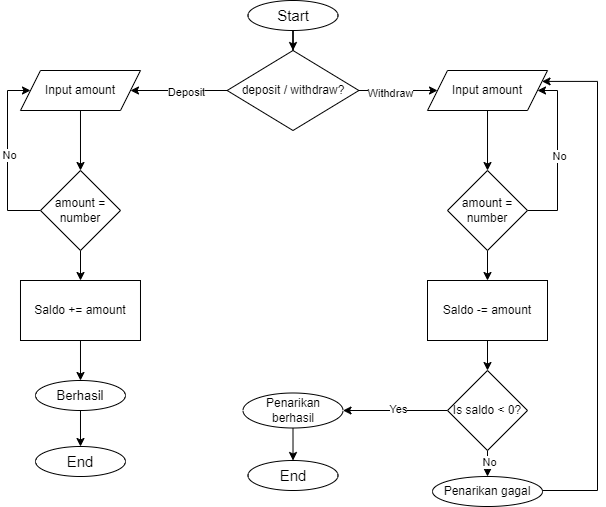

The diagram above was exported from draw.io. Its source (the exported page's mxGraphModel, read from the mxfile embedded in the PNG):
<mxGraphModel dx="954" dy="630" grid="1" gridSize="10" guides="1" tooltips="1" connect="1" arrows="0" fold="1" page="1" pageScale="1" pageWidth="827" pageHeight="1169" math="0" shadow="0">
  <root>
    <mxCell id="WIyWlLk6GJQsqaUBKTNV-0" />
    <mxCell id="WIyWlLk6GJQsqaUBKTNV-1" parent="WIyWlLk6GJQsqaUBKTNV-0" />
    <mxCell id="U467oKsq1whL3nNcdWwW-10" value="" style="edgeStyle=orthogonalEdgeStyle;rounded=0;orthogonalLoop=1;jettySize=auto;html=1;" edge="1" parent="WIyWlLk6GJQsqaUBKTNV-1" source="U467oKsq1whL3nNcdWwW-0" target="U467oKsq1whL3nNcdWwW-9">
      <mxGeometry relative="1" as="geometry" />
    </mxCell>
    <mxCell id="U467oKsq1whL3nNcdWwW-0" value="&lt;font style=&quot;font-size: 15px;&quot;&gt;Start&lt;/font&gt;" style="ellipse;whiteSpace=wrap;html=1;" vertex="1" parent="WIyWlLk6GJQsqaUBKTNV-1">
      <mxGeometry x="350.5" y="30" width="90" height="30" as="geometry" />
    </mxCell>
    <mxCell id="U467oKsq1whL3nNcdWwW-35" style="edgeStyle=orthogonalEdgeStyle;rounded=0;orthogonalLoop=1;jettySize=auto;html=1;exitX=0.5;exitY=1;exitDx=0;exitDy=0;entryX=0.5;entryY=0;entryDx=0;entryDy=0;" edge="1" parent="WIyWlLk6GJQsqaUBKTNV-1" source="U467oKsq1whL3nNcdWwW-1" target="U467oKsq1whL3nNcdWwW-33">
      <mxGeometry relative="1" as="geometry" />
    </mxCell>
    <mxCell id="U467oKsq1whL3nNcdWwW-1" value="&lt;font style=&quot;&quot;&gt;&lt;font style=&quot;font-size: 13px;&quot;&gt;Berhasil&lt;/font&gt;&lt;br&gt;&lt;/font&gt;" style="ellipse;whiteSpace=wrap;html=1;" vertex="1" parent="WIyWlLk6GJQsqaUBKTNV-1">
      <mxGeometry x="137.99" y="410" width="90" height="30" as="geometry" />
    </mxCell>
    <mxCell id="U467oKsq1whL3nNcdWwW-12" value="" style="edgeStyle=orthogonalEdgeStyle;rounded=0;orthogonalLoop=1;jettySize=auto;html=1;" edge="1" parent="WIyWlLk6GJQsqaUBKTNV-1" source="U467oKsq1whL3nNcdWwW-9" target="U467oKsq1whL3nNcdWwW-11">
      <mxGeometry relative="1" as="geometry" />
    </mxCell>
    <mxCell id="U467oKsq1whL3nNcdWwW-16" value="Withdraw" style="edgeLabel;html=1;align=center;verticalAlign=middle;resizable=0;points=[];" vertex="1" connectable="0" parent="U467oKsq1whL3nNcdWwW-12">
      <mxGeometry x="-0.2046" y="-2" relative="1" as="geometry">
        <mxPoint as="offset" />
      </mxGeometry>
    </mxCell>
    <mxCell id="U467oKsq1whL3nNcdWwW-14" value="" style="edgeStyle=orthogonalEdgeStyle;rounded=0;orthogonalLoop=1;jettySize=auto;html=1;" edge="1" parent="WIyWlLk6GJQsqaUBKTNV-1" source="U467oKsq1whL3nNcdWwW-9" target="U467oKsq1whL3nNcdWwW-13">
      <mxGeometry relative="1" as="geometry" />
    </mxCell>
    <mxCell id="U467oKsq1whL3nNcdWwW-15" value="Deposit" style="edgeLabel;html=1;align=center;verticalAlign=middle;resizable=0;points=[];" vertex="1" connectable="0" parent="U467oKsq1whL3nNcdWwW-14">
      <mxGeometry x="-0.1455" y="1" relative="1" as="geometry">
        <mxPoint as="offset" />
      </mxGeometry>
    </mxCell>
    <mxCell id="U467oKsq1whL3nNcdWwW-9" value="deposit / withdraw?" style="rhombus;whiteSpace=wrap;html=1;" vertex="1" parent="WIyWlLk6GJQsqaUBKTNV-1">
      <mxGeometry x="329.63" y="80" width="131.75" height="80" as="geometry" />
    </mxCell>
    <mxCell id="U467oKsq1whL3nNcdWwW-18" value="" style="edgeStyle=orthogonalEdgeStyle;rounded=0;orthogonalLoop=1;jettySize=auto;html=1;" edge="1" parent="WIyWlLk6GJQsqaUBKTNV-1" source="U467oKsq1whL3nNcdWwW-11" target="U467oKsq1whL3nNcdWwW-17">
      <mxGeometry relative="1" as="geometry" />
    </mxCell>
    <mxCell id="U467oKsq1whL3nNcdWwW-11" value="Input amount" style="shape=parallelogram;perimeter=parallelogramPerimeter;whiteSpace=wrap;html=1;fixedSize=1;" vertex="1" parent="WIyWlLk6GJQsqaUBKTNV-1">
      <mxGeometry x="530.01" y="100" width="120" height="40" as="geometry" />
    </mxCell>
    <mxCell id="U467oKsq1whL3nNcdWwW-24" value="" style="edgeStyle=orthogonalEdgeStyle;rounded=0;orthogonalLoop=1;jettySize=auto;html=1;" edge="1" parent="WIyWlLk6GJQsqaUBKTNV-1" source="U467oKsq1whL3nNcdWwW-13" target="U467oKsq1whL3nNcdWwW-23">
      <mxGeometry relative="1" as="geometry" />
    </mxCell>
    <mxCell id="U467oKsq1whL3nNcdWwW-13" value="Input amount" style="shape=parallelogram;perimeter=parallelogramPerimeter;whiteSpace=wrap;html=1;fixedSize=1;" vertex="1" parent="WIyWlLk6GJQsqaUBKTNV-1">
      <mxGeometry x="122.99000000000001" y="100" width="120" height="40" as="geometry" />
    </mxCell>
    <mxCell id="U467oKsq1whL3nNcdWwW-19" style="edgeStyle=orthogonalEdgeStyle;rounded=0;orthogonalLoop=1;jettySize=auto;html=1;entryX=1;entryY=0.5;entryDx=0;entryDy=0;" edge="1" parent="WIyWlLk6GJQsqaUBKTNV-1" source="U467oKsq1whL3nNcdWwW-17" target="U467oKsq1whL3nNcdWwW-11">
      <mxGeometry relative="1" as="geometry">
        <mxPoint x="720" y="130" as="targetPoint" />
        <Array as="points">
          <mxPoint x="660" y="240" />
          <mxPoint x="660" y="120" />
        </Array>
      </mxGeometry>
    </mxCell>
    <mxCell id="U467oKsq1whL3nNcdWwW-20" value="No" style="edgeLabel;html=1;align=center;verticalAlign=middle;resizable=0;points=[];" vertex="1" connectable="0" parent="U467oKsq1whL3nNcdWwW-19">
      <mxGeometry x="-0.0046" y="-1" relative="1" as="geometry">
        <mxPoint as="offset" />
      </mxGeometry>
    </mxCell>
    <mxCell id="U467oKsq1whL3nNcdWwW-26" value="" style="edgeStyle=orthogonalEdgeStyle;rounded=0;orthogonalLoop=1;jettySize=auto;html=1;" edge="1" parent="WIyWlLk6GJQsqaUBKTNV-1" source="U467oKsq1whL3nNcdWwW-17" target="U467oKsq1whL3nNcdWwW-25">
      <mxGeometry relative="1" as="geometry" />
    </mxCell>
    <mxCell id="U467oKsq1whL3nNcdWwW-17" value="amount = number" style="rhombus;whiteSpace=wrap;html=1;" vertex="1" parent="WIyWlLk6GJQsqaUBKTNV-1">
      <mxGeometry x="550.01" y="200" width="79.99" height="80" as="geometry" />
    </mxCell>
    <mxCell id="U467oKsq1whL3nNcdWwW-21" style="edgeStyle=orthogonalEdgeStyle;rounded=0;orthogonalLoop=1;jettySize=auto;html=1;entryX=0;entryY=0.5;entryDx=0;entryDy=0;" edge="1" parent="WIyWlLk6GJQsqaUBKTNV-1" source="U467oKsq1whL3nNcdWwW-23" target="U467oKsq1whL3nNcdWwW-13">
      <mxGeometry relative="1" as="geometry">
        <mxPoint x="229.99" y="120" as="targetPoint" />
        <Array as="points">
          <mxPoint x="110" y="240" />
          <mxPoint x="110" y="120" />
        </Array>
      </mxGeometry>
    </mxCell>
    <mxCell id="U467oKsq1whL3nNcdWwW-22" value="No" style="edgeLabel;html=1;align=center;verticalAlign=middle;resizable=0;points=[];" vertex="1" connectable="0" parent="U467oKsq1whL3nNcdWwW-21">
      <mxGeometry x="-0.0046" y="-1" relative="1" as="geometry">
        <mxPoint as="offset" />
      </mxGeometry>
    </mxCell>
    <mxCell id="U467oKsq1whL3nNcdWwW-28" value="" style="edgeStyle=orthogonalEdgeStyle;rounded=0;orthogonalLoop=1;jettySize=auto;html=1;" edge="1" parent="WIyWlLk6GJQsqaUBKTNV-1" source="U467oKsq1whL3nNcdWwW-23" target="U467oKsq1whL3nNcdWwW-27">
      <mxGeometry relative="1" as="geometry" />
    </mxCell>
    <mxCell id="U467oKsq1whL3nNcdWwW-23" value="amount = number" style="rhombus;whiteSpace=wrap;html=1;" vertex="1" parent="WIyWlLk6GJQsqaUBKTNV-1">
      <mxGeometry x="142.995" y="200" width="79.99" height="80" as="geometry" />
    </mxCell>
    <mxCell id="U467oKsq1whL3nNcdWwW-30" value="" style="edgeStyle=orthogonalEdgeStyle;rounded=0;orthogonalLoop=1;jettySize=auto;html=1;" edge="1" parent="WIyWlLk6GJQsqaUBKTNV-1" source="U467oKsq1whL3nNcdWwW-25" target="U467oKsq1whL3nNcdWwW-29">
      <mxGeometry relative="1" as="geometry" />
    </mxCell>
    <mxCell id="U467oKsq1whL3nNcdWwW-25" value="Saldo -= amount" style="whiteSpace=wrap;html=1;" vertex="1" parent="WIyWlLk6GJQsqaUBKTNV-1">
      <mxGeometry x="530.005" y="310" width="120" height="60" as="geometry" />
    </mxCell>
    <mxCell id="U467oKsq1whL3nNcdWwW-34" style="edgeStyle=orthogonalEdgeStyle;rounded=0;orthogonalLoop=1;jettySize=auto;html=1;exitX=0.5;exitY=1;exitDx=0;exitDy=0;entryX=0.5;entryY=0;entryDx=0;entryDy=0;" edge="1" parent="WIyWlLk6GJQsqaUBKTNV-1" source="U467oKsq1whL3nNcdWwW-27" target="U467oKsq1whL3nNcdWwW-1">
      <mxGeometry relative="1" as="geometry" />
    </mxCell>
    <mxCell id="U467oKsq1whL3nNcdWwW-27" value="Saldo += amount" style="whiteSpace=wrap;html=1;" vertex="1" parent="WIyWlLk6GJQsqaUBKTNV-1">
      <mxGeometry x="122.99000000000001" y="310" width="120" height="60" as="geometry" />
    </mxCell>
    <mxCell id="U467oKsq1whL3nNcdWwW-37" value="" style="edgeStyle=orthogonalEdgeStyle;rounded=0;orthogonalLoop=1;jettySize=auto;html=1;" edge="1" parent="WIyWlLk6GJQsqaUBKTNV-1" source="U467oKsq1whL3nNcdWwW-29" target="U467oKsq1whL3nNcdWwW-36">
      <mxGeometry relative="1" as="geometry" />
    </mxCell>
    <mxCell id="U467oKsq1whL3nNcdWwW-38" value="No" style="edgeLabel;html=1;align=center;verticalAlign=middle;resizable=0;points=[];" vertex="1" connectable="0" parent="U467oKsq1whL3nNcdWwW-37">
      <mxGeometry x="0.4815" y="1" relative="1" as="geometry">
        <mxPoint as="offset" />
      </mxGeometry>
    </mxCell>
    <mxCell id="U467oKsq1whL3nNcdWwW-40" value="" style="edgeStyle=orthogonalEdgeStyle;rounded=0;orthogonalLoop=1;jettySize=auto;html=1;" edge="1" parent="WIyWlLk6GJQsqaUBKTNV-1" source="U467oKsq1whL3nNcdWwW-29" target="U467oKsq1whL3nNcdWwW-39">
      <mxGeometry relative="1" as="geometry" />
    </mxCell>
    <mxCell id="U467oKsq1whL3nNcdWwW-42" value="Yes" style="edgeLabel;html=1;align=center;verticalAlign=middle;resizable=0;points=[];" vertex="1" connectable="0" parent="U467oKsq1whL3nNcdWwW-40">
      <mxGeometry x="-0.322" y="-2" relative="1" as="geometry">
        <mxPoint x="-15" as="offset" />
      </mxGeometry>
    </mxCell>
    <mxCell id="U467oKsq1whL3nNcdWwW-29" value="Is saldo &amp;lt; 0?" style="rhombus;whiteSpace=wrap;html=1;" vertex="1" parent="WIyWlLk6GJQsqaUBKTNV-1">
      <mxGeometry x="550.005" y="400" width="80" height="80" as="geometry" />
    </mxCell>
    <mxCell id="U467oKsq1whL3nNcdWwW-33" value="&lt;font style=&quot;font-size: 15px;&quot;&gt;End&lt;br&gt;&lt;/font&gt;" style="ellipse;whiteSpace=wrap;html=1;" vertex="1" parent="WIyWlLk6GJQsqaUBKTNV-1">
      <mxGeometry x="137.99" y="476" width="90" height="30" as="geometry" />
    </mxCell>
    <mxCell id="U467oKsq1whL3nNcdWwW-41" style="edgeStyle=orthogonalEdgeStyle;rounded=0;orthogonalLoop=1;jettySize=auto;html=1;exitX=1;exitY=0.5;exitDx=0;exitDy=0;entryX=1;entryY=0.25;entryDx=0;entryDy=0;" edge="1" parent="WIyWlLk6GJQsqaUBKTNV-1" source="U467oKsq1whL3nNcdWwW-36" target="U467oKsq1whL3nNcdWwW-11">
      <mxGeometry relative="1" as="geometry">
        <Array as="points">
          <mxPoint x="645" y="520" />
          <mxPoint x="700" y="520" />
          <mxPoint x="700" y="111" />
        </Array>
      </mxGeometry>
    </mxCell>
    <mxCell id="U467oKsq1whL3nNcdWwW-36" value="Penarikan gagal" style="ellipse;whiteSpace=wrap;html=1;" vertex="1" parent="WIyWlLk6GJQsqaUBKTNV-1">
      <mxGeometry x="535.02" y="506" width="109.99" height="30" as="geometry" />
    </mxCell>
    <mxCell id="U467oKsq1whL3nNcdWwW-44" style="edgeStyle=orthogonalEdgeStyle;rounded=0;orthogonalLoop=1;jettySize=auto;html=1;exitX=0.5;exitY=1;exitDx=0;exitDy=0;entryX=0.5;entryY=0;entryDx=0;entryDy=0;" edge="1" parent="WIyWlLk6GJQsqaUBKTNV-1" source="U467oKsq1whL3nNcdWwW-39" target="U467oKsq1whL3nNcdWwW-43">
      <mxGeometry relative="1" as="geometry" />
    </mxCell>
    <mxCell id="U467oKsq1whL3nNcdWwW-39" value="Penarikan berhasil" style="ellipse;whiteSpace=wrap;html=1;" vertex="1" parent="WIyWlLk6GJQsqaUBKTNV-1">
      <mxGeometry x="345.5" y="422.5" width="100.01" height="35" as="geometry" />
    </mxCell>
    <mxCell id="U467oKsq1whL3nNcdWwW-43" value="&lt;font style=&quot;font-size: 15px;&quot;&gt;End&lt;br&gt;&lt;/font&gt;" style="ellipse;whiteSpace=wrap;html=1;" vertex="1" parent="WIyWlLk6GJQsqaUBKTNV-1">
      <mxGeometry x="350.51" y="490" width="90" height="30" as="geometry" />
    </mxCell>
  </root>
</mxGraphModel>